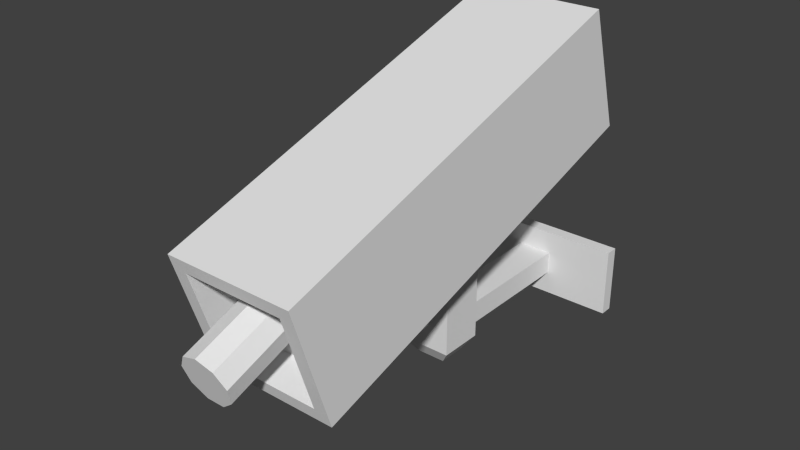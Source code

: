 # Source: camera.blend  (saved by Blender 2.73.0; exported with 4.5.12 LTS)
import bpy
from mathutils import Matrix  # noqa: F401  (used for matrix-valued properties, if any)

bpy.ops.wm.read_factory_settings(use_empty=True)
scene = bpy.context.scene
scene.name = 'Scene'

# ---- collections
col_collection_1 = bpy.data.collections.new('Collection 1'); scene.collection.children.link(col_collection_1)

# ---- materials (node trees are filled in below, after node groups)
mat_material = bpy.data.materials.new('Material')
mat_material.alpha_threshold = 0.0
mat_material.use_transparent_shadow = False
mat_material.roughness = 0.5

# ---- material node trees

# ---- world
world_world = bpy.data.worlds.new('World'); scene.world = world_world
world_world.color = (0.05088, 0.05088, 0.05088)
world_world.use_sun_shadow = False
world_world.sun_shadow_jitter_overblur = 0.0
world_world.cycles.sampling_method = 'MANUAL'
world_world.cycles.sample_map_resolution = 256

# ---- meshes
me_plane = bpy.data.meshes.new('Plane')
me_plane.from_pydata([(-99.99, -40.67, -0.002651), (100.0, -40.67, -0.002667), (-99.99, 40.68, -0.002552), (100.0, 40.68, -0.002567), (-99.99, -40.67, 15.12), (100.0, -40.67, 15.12), (-99.99, 40.68, 15.12), (100.0, 40.68, 15.12), (-20.48, -13.29, 15.12), (20.49, -13.29, 15.12), (-20.48, 13.3, 15.12), (20.49, 13.3, 15.12), (-20.48, -13.29, 177.5), (20.49, -13.29, 177.5), (-20.48, 13.3, 177.5), (20.49, 13.3, 177.5), (-30.77, -19.96, 177.5), (30.78, -19.96, 177.5), (-30.77, -19.96, 230.0), (30.78, -19.96, 230.0), (-17.92, -38.38, 188.5), (17.93, -38.38, 188.5), (-17.92, -38.38, 219.0), (17.93, -38.38, 219.0), (-72.11, 188.8, 0.03722), (78.02, 188.8, 0.03721), (-72.11, 331.8, 45.72), (78.02, 331.8, 45.72), (-72.11, 41.81, 460.2), (78.02, 41.81, 460.2), (-72.11, 184.8, 505.9), (78.02, 184.8, 505.9), (-55.75, 57.39, 465.2), (61.66, 57.39, 465.2), (-55.75, 169.2, 500.9), (61.66, 169.2, 500.9), (-55.75, 69.16, 428.3), (61.66, 69.16, 428.3), (-55.75, 181.0, 464.0), (61.66, 181.0, 464.0), (0.183, 124.4, 543.6), (19.42, 117.7, 541.4), (29.65, 100.9, 535.9), (26.1, 81.7, 529.6), (10.42, 69.19, 525.5), (-10.05, 69.19, 525.5), (-25.73, 81.7, 529.6), (-29.29, 100.9, 535.9), (-19.05, 117.7, 541.4), (-29.87, 132.1, 177.5), (-30.77, 132.1, 177.5), (29.88, 132.1, 177.5), (-30.77, 115.3, 230.0), (30.78, 132.1, 177.5), (30.78, 115.3, 230.0), (0.183, 157.0, 456.4), (-19.05, 150.3, 454.3), (19.42, 150.3, 454.3), (-25.73, 114.2, 442.7), (-10.05, 101.7, 438.7), (-29.29, 133.5, 448.9), (26.1, 114.2, 442.7), (10.42, 101.7, 438.7), (29.65, 133.5, 448.9), (0.183, 42.4, 371.2), (12.38, 40.67, 376.8), (15.39, 36.77, 389.4), (6.952, 33.64, 399.6), (-6.586, 33.64, 399.6), (-15.03, 36.77, 389.4), (-12.01, 40.67, 376.8), (0.183, 40.4, 377.7), (7.079, 39.42, 380.9), (8.782, 37.21, 388.0), (4.01, 35.44, 393.7), (-3.644, 35.44, 393.7), (-8.416, 37.21, 388.0), (-6.713, 39.42, 380.9), (0.183, 22.76, 363.4), (7.079, 20.6, 365.9), (8.782, 15.74, 371.5), (4.01, 11.85, 376.1), (-3.644, 11.85, 376.1), (-8.416, 15.74, 371.5), (-6.713, 20.6, 365.9), (-5.573, 5.137, 317.5), (-6.994, -0.9834, 318.7), (-3.011, -5.891, 319.6), (3.377, -5.891, 319.6), (7.36, -0.9834, 318.7), (5.938, 5.137, 317.5), (0.183, 7.861, 317.0), (-15.03, 61.92, 397.2), (-12.01, 65.93, 384.7), (6.952, 58.7, 407.3), (-6.994, 11.21, 230.0), (-3.011, 6.297, 230.0), (3.377, 6.297, 230.0), (-5.573, 17.34, 230.0), (0.183, 20.07, 230.0), (7.36, 11.21, 230.0), (5.938, 17.34, 230.0), (0.183, 67.72, 379.1), (12.38, 65.93, 384.7), (-6.586, 58.7, 407.3), (15.39, 61.92, 397.2)], [], [(0, 2, 3, 1), (7, 6, 10, 11), (3, 2, 6, 7), (1, 3, 7, 5), (0, 1, 5, 4), (2, 0, 4, 6), (11, 10, 14, 15), (5, 7, 11, 9), (4, 5, 9, 8), (6, 4, 8, 10), (9, 11, 15, 13), (8, 9, 13, 12), (10, 8, 12, 14), (12, 13, 17, 16), (18, 16, 20, 22), (20, 21, 23, 22), (17, 19, 23, 21), (19, 18, 22, 23), (16, 17, 21, 20), (24, 26, 27, 25), (31, 30, 34, 35), (27, 26, 30, 31), (25, 27, 31, 29), (24, 25, 29, 28), (26, 24, 28, 30), (35, 34, 38, 39), (29, 31, 35, 33), (28, 29, 33, 32), (30, 28, 32, 34), (36, 37, 39, 38), (33, 35, 39, 37), (32, 33, 37, 36), (34, 32, 36, 38), (41, 40, 48, 47, 46, 45, 44, 43, 42), (70, 64, 71, 77), (77, 71, 78, 84), (69, 70, 77, 76), (68, 69, 76, 75), (67, 68, 75, 74), (66, 67, 74, 73), (65, 66, 73, 72), (64, 65, 72, 71), (79, 80, 89, 90), (76, 77, 84, 83), (75, 76, 83, 82), (74, 75, 82, 81), (73, 74, 81, 80), (72, 73, 80, 79), (71, 72, 79, 78), (78, 79, 90, 91), (84, 78, 91, 85), (83, 84, 85, 86), (82, 83, 86, 87), (81, 82, 87, 88), (80, 81, 88, 89), (88, 87, 96, 97), (15, 14, 49, 51), (13, 15, 51, 53, 17), (14, 12, 16, 50, 49), (18, 19, 54, 52), (17, 53, 54, 19), (52, 50, 16, 18), (59, 62, 44, 45), (62, 61, 43, 44), (61, 63, 42, 43), (58, 59, 45, 46), (60, 58, 46, 47), (56, 60, 47, 48), (63, 57, 41, 42), (55, 56, 48, 40), (57, 55, 40, 41), (64, 102, 103, 65), (65, 103, 105, 66), (66, 105, 94, 67), (67, 94, 104, 68), (68, 104, 92, 69), (70, 93, 102, 64), (69, 92, 93, 70), (86, 85, 98, 95), (90, 89, 100, 101), (91, 90, 101, 99), (89, 88, 97, 100), (87, 86, 95, 96), (85, 91, 99, 98)])
_uv = me_plane.uv_layers.new(name='UVMap')
_uv.uv.foreach_set('vector', [0.3257, 0.2946, 0.3257, 0.4107, 0.02878, 0.4107, 0.02878, 0.2946, 0.3257, 0.5268, 0.02878, 0.5268, 0.1468, 0.4877, 0.2076, 0.4877, 0.02878, 0.2515, 0.3257, 0.2515, 0.3257, 0.2731, 0.02878, 0.2731, 0.02878, 0.2299, 0.1495, 0.2299, 0.1495, 0.2515, 0.02878, 0.2515, 0.02878, 0.2731, 0.3257, 0.2731, 0.3257, 0.2946, 0.02878, 0.2946, 0.2703, 0.2515, 0.1495, 0.2515, 0.1495, 0.2299, 0.2703, 0.2299, 0.6842, 0.9314, 0.6842, 0.9811, 0.5205, 0.9811, 0.5205, 0.9314, 0.3257, 0.4107, 0.3257, 0.5268, 0.2076, 0.4877, 0.2076, 0.4498, 0.02878, 0.4107, 0.3257, 0.4107, 0.2076, 0.4498, 0.1468, 0.4498, 0.02878, 0.5268, 0.02878, 0.4107, 0.1468, 0.4498, 0.1468, 0.4877, 0.5205, 0.8818, 0.5205, 0.8496, 0.6842, 0.8496, 0.6842, 0.8818, 0.5205, 0.9314, 0.5205, 0.8818, 0.6842, 0.8818, 0.6842, 0.9314, 0.5205, 0.8496, 0.5205, 0.8174, 0.6842, 0.8174, 0.6842, 0.8496, 0.05125, 0.8725, 0.09851, 0.8725, 0.1104, 0.8818, 0.03939, 0.8818, 0.2599, 0.8829, 0.3204, 0.8829, 0.3077, 0.9087, 0.2725, 0.9087, 0.2057, 0.9644, 0.2057, 0.914, 0.241, 0.914, 0.241, 0.9644, 0.1922, 0.8818, 0.2527, 0.8818, 0.2401, 0.9077, 0.2048, 0.9077, 0.1146, 0.8816, 0.1856, 0.8816, 0.1708, 0.9107, 0.1294, 0.9107, 0.03939, 0.8818, 0.1104, 0.8818, 0.09555, 0.9092, 0.0542, 0.9092, 0.3524, 0.6495, 0.3524, 0.5005, 0.5084, 0.5005, 0.5084, 0.6495, 0.5084, 0.6495, 0.5084, 0.5005, 0.5254, 0.5167, 0.5254, 0.6333, 0.8203, 0.5005, 0.6644, 0.5005, 0.6644, 0.02089, 0.8203, 0.02089, 0.3524, 0.02089, 0.5084, 0.02089, 0.5084, 0.5005, 0.3524, 0.5005, 0.8203, 0.02089, 0.9763, 0.02089, 0.9763, 0.5005, 0.8203, 0.5005, 0.6644, 0.5005, 0.5084, 0.5005, 0.5084, 0.02089, 0.6644, 0.02089, 0.8559, 0.5183, 0.8559, 0.6348, 0.8157, 0.6348, 0.8157, 0.5183, 0.6644, 0.6495, 0.5084, 0.6495, 0.5254, 0.6333, 0.6474, 0.6333, 0.6644, 0.5005, 0.6644, 0.6495, 0.6474, 0.6333, 0.6474, 0.5167, 0.5084, 0.5005, 0.6644, 0.5005, 0.6474, 0.5167, 0.5254, 0.5167, 0.8064, 0.519, 0.8064, 0.6356, 0.6845, 0.6356, 0.6845, 0.519, 0.896, 0.6348, 0.896, 0.5183, 0.9362, 0.5183, 0.9362, 0.6348, 0.9362, 0.6348, 0.9362, 0.5183, 0.9764, 0.5183, 0.9764, 0.6348, 0.8559, 0.6348, 0.8559, 0.5183, 0.896, 0.5183, 0.896, 0.6348, 0.1029, 0.08652, 0.08516, 0.1096, 0.05797, 0.1148, 0.03405, 0.09975, 0.02461, 0.07147, 0.03405, 0.04319, 0.05797, 0.02815, 0.08516, 0.03337, 0.1029, 0.05643, 0.747, 0.8909, 0.7527, 0.8764, 0.762, 0.8816, 0.7554, 0.8936, 0.7554, 0.8936, 0.762, 0.8816, 0.7994, 0.8893, 0.7972, 0.8993, 0.7433, 0.9054, 0.747, 0.8909, 0.7554, 0.8936, 0.7536, 0.9071, 0.7423, 0.9199, 0.7433, 0.9054, 0.7536, 0.9071, 0.7502, 0.9199, 0.7442, 0.9336, 0.7423, 0.9199, 0.7502, 0.9199, 0.7529, 0.9319, 0.7493, 0.9481, 0.7442, 0.9336, 0.7529, 0.9319, 0.7583, 0.9434, 0.7615, 0.9639, 0.7493, 0.9481, 0.7583, 0.9434, 0.7668, 0.9529, 0.7527, 0.8764, 0.7626, 0.8624, 0.7673, 0.8698, 0.762, 0.8816, 0.7999, 0.9436, 0.796, 0.9349, 0.8641, 0.9315, 0.8652, 0.9393, 0.7536, 0.9071, 0.7554, 0.8936, 0.7972, 0.8993, 0.7944, 0.9082, 0.7502, 0.9199, 0.7536, 0.9071, 0.7944, 0.9082, 0.7929, 0.9172, 0.7529, 0.9319, 0.7502, 0.9199, 0.7929, 0.9172, 0.7934, 0.9263, 0.7583, 0.9434, 0.7529, 0.9319, 0.7934, 0.9263, 0.796, 0.9349, 0.7668, 0.9529, 0.7583, 0.9434, 0.796, 0.9349, 0.7999, 0.9436, 0.762, 0.8816, 0.7673, 0.8698, 0.7999, 0.8793, 0.7994, 0.8893, 0.7994, 0.8893, 0.7999, 0.8793, 0.865, 0.8842, 0.8651, 0.8922, 0.7972, 0.8993, 0.7994, 0.8893, 0.8651, 0.8922, 0.8647, 0.9002, 0.7944, 0.9082, 0.7972, 0.8993, 0.8647, 0.9002, 0.8638, 0.9079, 0.7929, 0.9172, 0.7944, 0.9082, 0.8638, 0.9079, 0.8633, 0.9157, 0.7934, 0.9263, 0.7929, 0.9172, 0.8633, 0.9157, 0.8634, 0.9237, 0.796, 0.9349, 0.7934, 0.9263, 0.8634, 0.9237, 0.8641, 0.9315, 0.8634, 0.9237, 0.8633, 0.9157, 0.9762, 0.9147, 0.9763, 0.9233, 0.09851, 0.8353, 0.05125, 0.8353, 0.04042, 0.6692, 0.1093, 0.6692, 0.09851, 0.8725, 0.09851, 0.8353, 0.1093, 0.6692, 0.1104, 0.6692, 0.1104, 0.8818, 0.05125, 0.8353, 0.05125, 0.8725, 0.03939, 0.8818, 0.03939, 0.6692, 0.04042, 0.6692, 0.1856, 0.8816, 0.1146, 0.8816, 0.1146, 0.6982, 0.1856, 0.6982, 0.1922, 0.8818, 0.1922, 0.668, 0.2527, 0.6915, 0.2527, 0.8818, 0.2599, 0.6926, 0.3204, 0.669, 0.3204, 0.8829, 0.2599, 0.8829, 0.2069, 0.1644, 0.1793, 0.1644, 0.1793, 0.02815, 0.2069, 0.02815, 0.2954, 0.03023, 0.3165, 0.02928, 0.3165, 0.1657, 0.2954, 0.1665, 0.228, 0.1646, 0.2069, 0.166, 0.2069, 0.0294, 0.228, 0.02815, 0.2491, 0.1654, 0.228, 0.1644, 0.228, 0.02815, 0.2491, 0.02897, 0.2531, 0.02928, 0.2742, 0.03074, 0.2742, 0.1672, 0.2531, 0.1659, 0.1517, 0.02815, 0.1793, 0.02943, 0.1793, 0.1661, 0.1517, 0.165, 0.1517, 0.1648, 0.1241, 0.1661, 0.1241, 0.02925, 0.1517, 0.02815, 0.2742, 0.02928, 0.2954, 0.02979, 0.2954, 0.1666, 0.2742, 0.1662, 0.1241, 0.1661, 0.1029, 0.1666, 0.1029, 0.02968, 0.1241, 0.02925, 0.7527, 0.8764, 0.723, 0.8629, 0.7318, 0.8456, 0.7626, 0.8624, 0.7615, 0.9639, 0.7255, 0.98, 0.7174, 0.9615, 0.7493, 0.9481, 0.7493, 0.9481, 0.7174, 0.9615, 0.711, 0.9409, 0.7442, 0.9336, 0.7442, 0.9336, 0.711, 0.9409, 0.7094, 0.9197, 0.7423, 0.9199, 0.7423, 0.9199, 0.7094, 0.9197, 0.7115, 0.8996, 0.7433, 0.9054, 0.747, 0.8909, 0.7162, 0.8806, 0.723, 0.8629, 0.7527, 0.8764, 0.7433, 0.9054, 0.7115, 0.8996, 0.7162, 0.8806, 0.747, 0.8909, 0.8638, 0.9079, 0.8647, 0.9002, 0.9778, 0.8989, 0.9769, 0.9066, 0.8652, 0.9393, 0.8641, 0.9315, 0.9771, 0.9314, 0.9782, 0.9393, 0.8651, 0.8922, 0.865, 0.8842, 0.9777, 0.8836, 0.9782, 0.8912, 0.8641, 0.9315, 0.8634, 0.9237, 0.9763, 0.9233, 0.9771, 0.9314, 0.8633, 0.9157, 0.8638, 0.9079, 0.9769, 0.9066, 0.9762, 0.9147, 0.8647, 0.9002, 0.8651, 0.8922, 0.9782, 0.8912, 0.9778, 0.8989])
me_plane.materials.append(mat_material)
me_plane.use_remesh_preserve_volume = False
me_plane.use_remesh_preserve_attributes = False
me_plane.use_mirror_vertex_groups = False
me_plane.update()

# ---- objects
ob_plane = bpy.data.objects.new('Plane', me_plane)

# ---- transforms, parenting, visibility, modifiers, constraints
ob_plane.location = (-0.005125, -0.002609, -0.0061)
ob_plane.rotation_euler = (4.712, -3.142, -3.142)
ob_plane.lineart.crease_threshold = 0.0

# ---- collection membership
col_collection_1.objects.link(ob_plane)

# ---- scene / render settings (as saved in the file)
scene.frame_start = 1; scene.frame_end = 250; scene.frame_set(1)
scene.render.engine = 'BLENDER_EEVEE_NEXT'
scene.render.image_settings.color_mode = 'RGB'
scene.render.image_settings.compression = 90
scene.render.resolution_percentage = 50
scene.render.dither_intensity = 0.0
scene.render.bake_margin = 2
scene.render.bake_bias = 0.0
scene.cycles.use_denoising = False
scene.cycles.samples = 10
scene.cycles.sampling_pattern = 'TABULATED_SOBOL'
scene.cycles.light_sampling_threshold = 0.0
scene.cycles.use_adaptive_sampling = False
scene.cycles.use_light_tree = False
scene.cycles.blur_glossy = 0.0
scene.cycles.volume_bounces = 1
scene.cycles.pixel_filter_type = 'GAUSSIAN'
scene.cycles.sample_clamp_indirect = 0.0
scene.view_settings.view_transform = 'Standard'
scene.unit_settings.scale_length = 0.01
bpy.context.view_layer.update()

# ---- added for rendering (the .blend has no active camera and no usable light): camera, sun
cam_auto = bpy.data.cameras.new('AutoCamera')
cam_auto.lens = 50.0
cam_auto.sensor_width = 36.0
cam_auto.clip_end = 11181.7
ob_auto_camera = bpy.data.objects.new('AutoCamera', cam_auto)
scene.collection.objects.link(ob_auto_camera)
ob_auto_camera.location = (637.137, -1036.36, 655.266)
ob_auto_camera.rotation_euler = (1.09748, -7.21219e-08, 0.694738)
scene.camera = ob_auto_camera
light_auto_sun = bpy.data.lights.new('AutoSun', 'SUN')
light_auto_sun.energy = 3.0
light_auto_sun.angle = 0.0523599
ob_auto_sun = bpy.data.objects.new('AutoSun', light_auto_sun)
scene.collection.objects.link(ob_auto_sun)
ob_auto_sun.rotation_euler = (0.872665, 0.174533, 0.523599)
bpy.context.view_layer.update()
